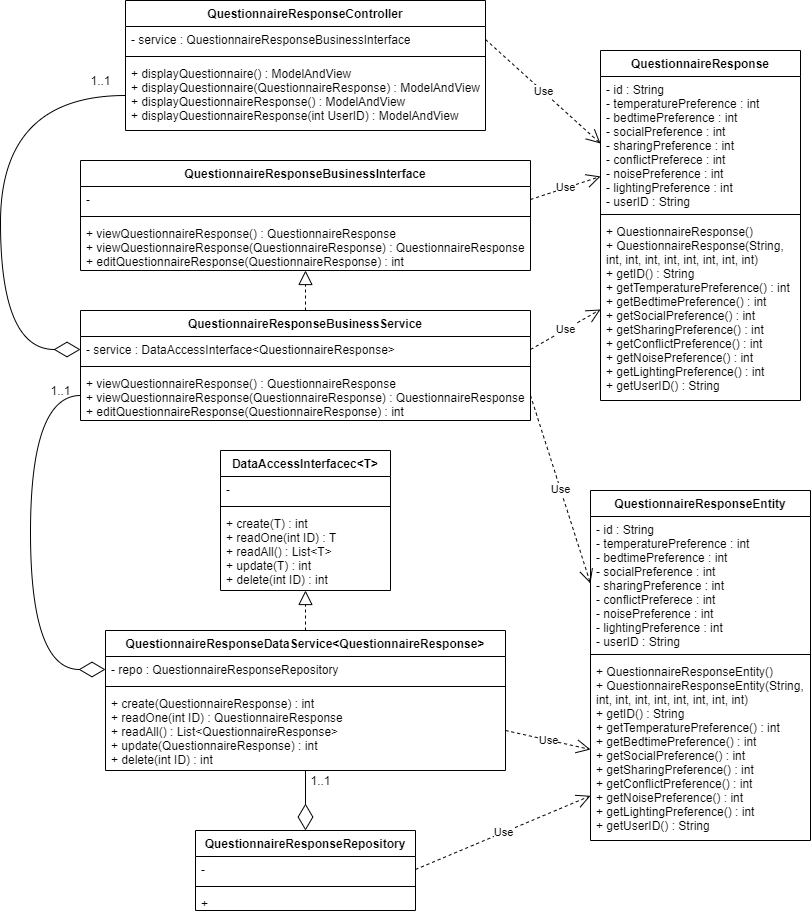

The diagram above was exported from draw.io. Its source (the exported page's mxGraphModel, read from the mxfile embedded in the PNG):
<mxGraphModel dx="509" dy="599" grid="1" gridSize="10" guides="1" tooltips="1" connect="1" arrows="1" fold="1" page="1" pageScale="1" pageWidth="850" pageHeight="1100" math="0" shadow="0">
  <root>
    <mxCell id="xFAp_E4rxOarko7MbGEw-0" />
    <mxCell id="xFAp_E4rxOarko7MbGEw-1" parent="xFAp_E4rxOarko7MbGEw-0" />
    <mxCell id="7ShFIg9Gu2IfRTLViH4J-0" value="Use" style="endArrow=open;endSize=12;dashed=1;html=1;exitX=1;exitY=0.5;exitDx=0;exitDy=0;entryX=0;entryY=0.5;entryDx=0;entryDy=0;" parent="xFAp_E4rxOarko7MbGEw-1" source="oTgJW8IuADUBman_hRK8-5" target="oTgJW8IuADUBman_hRK8-1" edge="1">
      <mxGeometry width="160" relative="1" as="geometry">
        <mxPoint x="580" y="30" as="sourcePoint" />
        <mxPoint x="740" y="30" as="targetPoint" />
      </mxGeometry>
    </mxCell>
    <mxCell id="7ShFIg9Gu2IfRTLViH4J-1" value="" style="endArrow=block;dashed=1;endFill=0;endSize=12;html=1;exitX=0.5;exitY=0;exitDx=0;exitDy=0;" parent="xFAp_E4rxOarko7MbGEw-1" source="oTgJW8IuADUBman_hRK8-12" target="oTgJW8IuADUBman_hRK8-11" edge="1">
      <mxGeometry width="160" relative="1" as="geometry">
        <mxPoint x="360" y="320" as="sourcePoint" />
        <mxPoint x="520" y="320" as="targetPoint" />
      </mxGeometry>
    </mxCell>
    <mxCell id="7ShFIg9Gu2IfRTLViH4J-2" value="Use" style="endArrow=open;endSize=12;dashed=1;html=1;exitX=1;exitY=0.5;exitDx=0;exitDy=0;" parent="xFAp_E4rxOarko7MbGEw-1" source="oTgJW8IuADUBman_hRK8-9" target="oTgJW8IuADUBman_hRK8-1" edge="1">
      <mxGeometry width="160" relative="1" as="geometry">
        <mxPoint x="580" y="240" as="sourcePoint" />
        <mxPoint x="740" y="240" as="targetPoint" />
      </mxGeometry>
    </mxCell>
    <mxCell id="7ShFIg9Gu2IfRTLViH4J-3" value="Use" style="endArrow=open;endSize=12;dashed=1;html=1;exitX=1;exitY=0.5;exitDx=0;exitDy=0;entryX=0;entryY=0.5;entryDx=0;entryDy=0;" parent="xFAp_E4rxOarko7MbGEw-1" source="oTgJW8IuADUBman_hRK8-13" target="oTgJW8IuADUBman_hRK8-3" edge="1">
      <mxGeometry width="160" relative="1" as="geometry">
        <mxPoint x="580" y="330" as="sourcePoint" />
        <mxPoint x="740" y="330" as="targetPoint" />
      </mxGeometry>
    </mxCell>
    <mxCell id="7ShFIg9Gu2IfRTLViH4J-4" value="" style="endArrow=diamondThin;endFill=0;endSize=24;html=1;exitX=0;exitY=0.5;exitDx=0;exitDy=0;entryX=0;entryY=0.5;entryDx=0;entryDy=0;edgeStyle=orthogonalEdgeStyle;curved=1;" parent="xFAp_E4rxOarko7MbGEw-1" source="oTgJW8IuADUBman_hRK8-7" target="oTgJW8IuADUBman_hRK8-13" edge="1">
      <mxGeometry width="160" relative="1" as="geometry">
        <mxPoint x="110" y="160" as="sourcePoint" />
        <mxPoint x="270" y="160" as="targetPoint" />
        <Array as="points">
          <mxPoint x="30" y="135" />
          <mxPoint x="30" y="389" />
        </Array>
      </mxGeometry>
    </mxCell>
    <mxCell id="oTgJW8IuADUBman_hRK8-0" value="QuestionnaireResponse" style="swimlane;fontStyle=1;align=center;verticalAlign=top;childLayout=stackLayout;horizontal=1;startSize=26;horizontalStack=0;resizeParent=1;resizeParentMax=0;resizeLast=0;collapsible=1;marginBottom=0;" parent="xFAp_E4rxOarko7MbGEw-1" vertex="1">
      <mxGeometry x="630" y="90" width="200" height="350" as="geometry" />
    </mxCell>
    <mxCell id="oTgJW8IuADUBman_hRK8-1" value="- id : String&#10;- temperaturePreference : int&#10;- bedtimePreference : int&#10;- socialPreference : int&#10;- sharingPreference : int&#10;- conflictPreferece : int&#10;- noisePreference : int&#10;- lightingPreference : int&#10;- userID : String" style="text;strokeColor=none;fillColor=none;align=left;verticalAlign=top;spacingLeft=4;spacingRight=4;overflow=hidden;rotatable=0;points=[[0,0.5],[1,0.5]];portConstraint=eastwest;" parent="oTgJW8IuADUBman_hRK8-0" vertex="1">
      <mxGeometry y="26" width="200" height="134" as="geometry" />
    </mxCell>
    <mxCell id="oTgJW8IuADUBman_hRK8-2" value="" style="line;strokeWidth=1;fillColor=none;align=left;verticalAlign=middle;spacingTop=-1;spacingLeft=3;spacingRight=3;rotatable=0;labelPosition=right;points=[];portConstraint=eastwest;" parent="oTgJW8IuADUBman_hRK8-0" vertex="1">
      <mxGeometry y="160" width="200" height="8" as="geometry" />
    </mxCell>
    <mxCell id="oTgJW8IuADUBman_hRK8-3" value="+ QuestionnaireResponse()&#10;+ QuestionnaireResponse(String,&#10;int, int, int, int, int, int, int, int)&#10;+ getID() : String&#10;+ getTemperaturePreference() : int&#10;+ getBedtimePreference() : int&#10;+ getSocialPreference() : int&#10;+ getSharingPreference() : int&#10;+ getConflictPreference() : int&#10;+ getNoisePreference() : int&#10;+ getLightingPreference() : int&#10;+ getUserID() : String" style="text;strokeColor=none;fillColor=none;align=left;verticalAlign=top;spacingLeft=4;spacingRight=4;overflow=hidden;rotatable=0;points=[[0,0.5],[1,0.5]];portConstraint=eastwest;" parent="oTgJW8IuADUBman_hRK8-0" vertex="1">
      <mxGeometry y="168" width="200" height="182" as="geometry" />
    </mxCell>
    <mxCell id="oTgJW8IuADUBman_hRK8-4" value="QuestionnaireResponseController" style="swimlane;fontStyle=1;align=center;verticalAlign=top;childLayout=stackLayout;horizontal=1;startSize=26;horizontalStack=0;resizeParent=1;resizeParentMax=0;resizeLast=0;collapsible=1;marginBottom=0;" parent="xFAp_E4rxOarko7MbGEw-1" vertex="1">
      <mxGeometry x="155" y="40" width="360" height="130" as="geometry" />
    </mxCell>
    <mxCell id="oTgJW8IuADUBman_hRK8-5" value="- service : QuestionnaireResponseBusinessInterface" style="text;strokeColor=none;fillColor=none;align=left;verticalAlign=top;spacingLeft=4;spacingRight=4;overflow=hidden;rotatable=0;points=[[0,0.5],[1,0.5]];portConstraint=eastwest;" parent="oTgJW8IuADUBman_hRK8-4" vertex="1">
      <mxGeometry y="26" width="360" height="26" as="geometry" />
    </mxCell>
    <mxCell id="oTgJW8IuADUBman_hRK8-6" value="" style="line;strokeWidth=1;fillColor=none;align=left;verticalAlign=middle;spacingTop=-1;spacingLeft=3;spacingRight=3;rotatable=0;labelPosition=right;points=[];portConstraint=eastwest;" parent="oTgJW8IuADUBman_hRK8-4" vertex="1">
      <mxGeometry y="52" width="360" height="8" as="geometry" />
    </mxCell>
    <mxCell id="oTgJW8IuADUBman_hRK8-7" value="+ displayQuestionnaire() : ModelAndView&#10;+ displayQuestionnaire(QuestionnaireResponse) : ModelAndView&#10;+ displayQuestionnaireResponse() : ModelAndView&#10;+ displayQuestionnaireResponse(int UserID) : ModelAndView" style="text;strokeColor=none;fillColor=none;align=left;verticalAlign=top;spacingLeft=4;spacingRight=4;overflow=hidden;rotatable=0;points=[[0,0.5],[1,0.5]];portConstraint=eastwest;" parent="oTgJW8IuADUBman_hRK8-4" vertex="1">
      <mxGeometry y="60" width="360" height="70" as="geometry" />
    </mxCell>
    <mxCell id="oTgJW8IuADUBman_hRK8-8" value="QuestionnaireResponseBusinessInterface" style="swimlane;fontStyle=1;align=center;verticalAlign=top;childLayout=stackLayout;horizontal=1;startSize=26;horizontalStack=0;resizeParent=1;resizeParentMax=0;resizeLast=0;collapsible=1;marginBottom=0;" parent="xFAp_E4rxOarko7MbGEw-1" vertex="1">
      <mxGeometry x="110" y="200" width="450" height="110" as="geometry" />
    </mxCell>
    <mxCell id="oTgJW8IuADUBman_hRK8-9" value="- " style="text;strokeColor=none;fillColor=none;align=left;verticalAlign=top;spacingLeft=4;spacingRight=4;overflow=hidden;rotatable=0;points=[[0,0.5],[1,0.5]];portConstraint=eastwest;" parent="oTgJW8IuADUBman_hRK8-8" vertex="1">
      <mxGeometry y="26" width="450" height="26" as="geometry" />
    </mxCell>
    <mxCell id="oTgJW8IuADUBman_hRK8-10" value="" style="line;strokeWidth=1;fillColor=none;align=left;verticalAlign=middle;spacingTop=-1;spacingLeft=3;spacingRight=3;rotatable=0;labelPosition=right;points=[];portConstraint=eastwest;" parent="oTgJW8IuADUBman_hRK8-8" vertex="1">
      <mxGeometry y="52" width="450" height="8" as="geometry" />
    </mxCell>
    <mxCell id="oTgJW8IuADUBman_hRK8-11" value="+ viewQuestionnaireResponse() : QuestionnaireResponse&#10;+ viewQuestionnaireResponse(QuestionnaireResponse) : QuestionnaireResponse&#10;+ editQuestionnaireResponse(QuestionnaireResponse) : int" style="text;strokeColor=none;fillColor=none;align=left;verticalAlign=top;spacingLeft=4;spacingRight=4;overflow=hidden;rotatable=0;points=[[0,0.5],[1,0.5]];portConstraint=eastwest;" parent="oTgJW8IuADUBman_hRK8-8" vertex="1">
      <mxGeometry y="60" width="450" height="50" as="geometry" />
    </mxCell>
    <mxCell id="oTgJW8IuADUBman_hRK8-12" value="QuestionnaireResponseBusinessService" style="swimlane;fontStyle=1;align=center;verticalAlign=top;childLayout=stackLayout;horizontal=1;startSize=26;horizontalStack=0;resizeParent=1;resizeParentMax=0;resizeLast=0;collapsible=1;marginBottom=0;" parent="xFAp_E4rxOarko7MbGEw-1" vertex="1">
      <mxGeometry x="110" y="350" width="450" height="110" as="geometry" />
    </mxCell>
    <mxCell id="oTgJW8IuADUBman_hRK8-13" value="- service : DataAccessInterface&lt;QuestionnaireResponse&gt;" style="text;strokeColor=none;fillColor=none;align=left;verticalAlign=top;spacingLeft=4;spacingRight=4;overflow=hidden;rotatable=0;points=[[0,0.5],[1,0.5]];portConstraint=eastwest;" parent="oTgJW8IuADUBman_hRK8-12" vertex="1">
      <mxGeometry y="26" width="450" height="26" as="geometry" />
    </mxCell>
    <mxCell id="oTgJW8IuADUBman_hRK8-14" value="" style="line;strokeWidth=1;fillColor=none;align=left;verticalAlign=middle;spacingTop=-1;spacingLeft=3;spacingRight=3;rotatable=0;labelPosition=right;points=[];portConstraint=eastwest;" parent="oTgJW8IuADUBman_hRK8-12" vertex="1">
      <mxGeometry y="52" width="450" height="8" as="geometry" />
    </mxCell>
    <mxCell id="oTgJW8IuADUBman_hRK8-15" value="+ viewQuestionnaireResponse() : QuestionnaireResponse&#10;+ viewQuestionnaireResponse(QuestionnaireResponse) : QuestionnaireResponse&#10;+ editQuestionnaireResponse(QuestionnaireResponse) : int" style="text;strokeColor=none;fillColor=none;align=left;verticalAlign=top;spacingLeft=4;spacingRight=4;overflow=hidden;rotatable=0;points=[[0,0.5],[1,0.5]];portConstraint=eastwest;" parent="oTgJW8IuADUBman_hRK8-12" vertex="1">
      <mxGeometry y="60" width="450" height="50" as="geometry" />
    </mxCell>
    <mxCell id="oTgJW8IuADUBman_hRK8-16" value="DataAccessInterfacec&lt;T&gt;" style="swimlane;fontStyle=1;align=center;verticalAlign=top;childLayout=stackLayout;horizontal=1;startSize=26;horizontalStack=0;resizeParent=1;resizeParentMax=0;resizeLast=0;collapsible=1;marginBottom=0;" parent="xFAp_E4rxOarko7MbGEw-1" vertex="1">
      <mxGeometry x="250" y="490" width="170" height="140" as="geometry">
        <mxRectangle x="320" y="40" width="180" height="26" as="alternateBounds" />
      </mxGeometry>
    </mxCell>
    <mxCell id="oTgJW8IuADUBman_hRK8-17" value="- " style="text;strokeColor=none;fillColor=none;align=left;verticalAlign=top;spacingLeft=4;spacingRight=4;overflow=hidden;rotatable=0;points=[[0,0.5],[1,0.5]];portConstraint=eastwest;" parent="oTgJW8IuADUBman_hRK8-16" vertex="1">
      <mxGeometry y="26" width="170" height="26" as="geometry" />
    </mxCell>
    <mxCell id="oTgJW8IuADUBman_hRK8-18" value="" style="line;strokeWidth=1;fillColor=none;align=left;verticalAlign=middle;spacingTop=-1;spacingLeft=3;spacingRight=3;rotatable=0;labelPosition=right;points=[];portConstraint=eastwest;" parent="oTgJW8IuADUBman_hRK8-16" vertex="1">
      <mxGeometry y="52" width="170" height="8" as="geometry" />
    </mxCell>
    <mxCell id="oTgJW8IuADUBman_hRK8-19" value="+ create(T) : int&#10;+ readOne(int ID) : T&#10;+ readAll() : List&lt;T&gt;&#10;+ update(T) : int&#10;+ delete(int ID) : int" style="text;strokeColor=none;fillColor=none;align=left;verticalAlign=top;spacingLeft=4;spacingRight=4;overflow=hidden;rotatable=0;points=[[0,0.5],[1,0.5]];portConstraint=eastwest;" parent="oTgJW8IuADUBman_hRK8-16" vertex="1">
      <mxGeometry y="60" width="170" height="80" as="geometry" />
    </mxCell>
    <mxCell id="oTgJW8IuADUBman_hRK8-20" value="QuestionnaireResponseDataService&lt;QuestionnaireResponse&gt;" style="swimlane;fontStyle=1;align=center;verticalAlign=top;childLayout=stackLayout;horizontal=1;startSize=26;horizontalStack=0;resizeParent=1;resizeParentMax=0;resizeLast=0;collapsible=1;marginBottom=0;" parent="xFAp_E4rxOarko7MbGEw-1" vertex="1">
      <mxGeometry x="135" y="670" width="400" height="140" as="geometry" />
    </mxCell>
    <mxCell id="oTgJW8IuADUBman_hRK8-21" value="- repo : QuestionnaireResponseRepository" style="text;strokeColor=none;fillColor=none;align=left;verticalAlign=top;spacingLeft=4;spacingRight=4;overflow=hidden;rotatable=0;points=[[0,0.5],[1,0.5]];portConstraint=eastwest;" parent="oTgJW8IuADUBman_hRK8-20" vertex="1">
      <mxGeometry y="26" width="400" height="26" as="geometry" />
    </mxCell>
    <mxCell id="oTgJW8IuADUBman_hRK8-22" value="" style="line;strokeWidth=1;fillColor=none;align=left;verticalAlign=middle;spacingTop=-1;spacingLeft=3;spacingRight=3;rotatable=0;labelPosition=right;points=[];portConstraint=eastwest;" parent="oTgJW8IuADUBman_hRK8-20" vertex="1">
      <mxGeometry y="52" width="400" height="8" as="geometry" />
    </mxCell>
    <mxCell id="oTgJW8IuADUBman_hRK8-23" value="+ create(QuestionnaireResponse) : int&#10;+ readOne(int ID) : QuestionnaireResponse&#10;+ readAll() : List&lt;QuestionnaireResponse&gt;&#10;+ update(QuestionnaireResponse) : int&#10;+ delete(int ID) : int" style="text;strokeColor=none;fillColor=none;align=left;verticalAlign=top;spacingLeft=4;spacingRight=4;overflow=hidden;rotatable=0;points=[[0,0.5],[1,0.5]];portConstraint=eastwest;" parent="oTgJW8IuADUBman_hRK8-20" vertex="1">
      <mxGeometry y="60" width="400" height="80" as="geometry" />
    </mxCell>
    <mxCell id="oTgJW8IuADUBman_hRK8-28" value="QuestionnaireResponseEntity" style="swimlane;fontStyle=1;align=center;verticalAlign=top;childLayout=stackLayout;horizontal=1;startSize=26;horizontalStack=0;resizeParent=1;resizeParentMax=0;resizeLast=0;collapsible=1;marginBottom=0;" parent="xFAp_E4rxOarko7MbGEw-1" vertex="1">
      <mxGeometry x="620" y="530" width="220" height="350" as="geometry" />
    </mxCell>
    <mxCell id="oTgJW8IuADUBman_hRK8-29" value="- id : String&#10;- temperaturePreference : int&#10;- bedtimePreference : int&#10;- socialPreference : int&#10;- sharingPreference : int&#10;- conflictPreferece : int&#10;- noisePreference : int&#10;- lightingPreference : int&#10;- userID : String" style="text;strokeColor=none;fillColor=none;align=left;verticalAlign=top;spacingLeft=4;spacingRight=4;overflow=hidden;rotatable=0;points=[[0,0.5],[1,0.5]];portConstraint=eastwest;" parent="oTgJW8IuADUBman_hRK8-28" vertex="1">
      <mxGeometry y="26" width="220" height="134" as="geometry" />
    </mxCell>
    <mxCell id="oTgJW8IuADUBman_hRK8-30" value="" style="line;strokeWidth=1;fillColor=none;align=left;verticalAlign=middle;spacingTop=-1;spacingLeft=3;spacingRight=3;rotatable=0;labelPosition=right;points=[];portConstraint=eastwest;" parent="oTgJW8IuADUBman_hRK8-28" vertex="1">
      <mxGeometry y="160" width="220" height="8" as="geometry" />
    </mxCell>
    <mxCell id="oTgJW8IuADUBman_hRK8-31" value="+ QuestionnaireResponseEntity()&#10;+ QuestionnaireResponseEntity(String, &#10;int, int, int, int, int, int, int, int)&#10;+ getID() : String&#10;+ getTemperaturePreference() : int&#10;+ getBedtimePreference() : int&#10;+ getSocialPreference() : int&#10;+ getSharingPreference() : int&#10;+ getConflictPreference() : int&#10;+ getNoisePreference() : int&#10;+ getLightingPreference() : int&#10;+ getUserID() : String" style="text;strokeColor=none;fillColor=none;align=left;verticalAlign=top;spacingLeft=4;spacingRight=4;overflow=hidden;rotatable=0;points=[[0,0.5],[1,0.5]];portConstraint=eastwest;" parent="oTgJW8IuADUBman_hRK8-28" vertex="1">
      <mxGeometry y="168" width="220" height="182" as="geometry" />
    </mxCell>
    <mxCell id="7ShFIg9Gu2IfRTLViH4J-5" value="1..1" style="text;html=1;align=center;verticalAlign=middle;resizable=0;points=[];autosize=1;" parent="xFAp_E4rxOarko7MbGEw-1" vertex="1">
      <mxGeometry x="110" y="110" width="40" height="20" as="geometry" />
    </mxCell>
    <mxCell id="7ShFIg9Gu2IfRTLViH4J-6" value="" style="endArrow=diamondThin;endFill=0;endSize=24;html=1;exitX=0;exitY=0.5;exitDx=0;exitDy=0;entryX=0;entryY=0.5;entryDx=0;entryDy=0;edgeStyle=orthogonalEdgeStyle;curved=1;" parent="xFAp_E4rxOarko7MbGEw-1" source="oTgJW8IuADUBman_hRK8-15" target="oTgJW8IuADUBman_hRK8-21" edge="1">
      <mxGeometry width="160" relative="1" as="geometry">
        <mxPoint x="50" y="530" as="sourcePoint" />
        <mxPoint x="210" y="530" as="targetPoint" />
        <Array as="points">
          <mxPoint x="60" y="435" />
          <mxPoint x="60" y="709" />
        </Array>
      </mxGeometry>
    </mxCell>
    <mxCell id="7ShFIg9Gu2IfRTLViH4J-7" value="1..1" style="text;html=1;align=center;verticalAlign=middle;resizable=0;points=[];autosize=1;" parent="xFAp_E4rxOarko7MbGEw-1" vertex="1">
      <mxGeometry x="70" y="420" width="40" height="20" as="geometry" />
    </mxCell>
    <mxCell id="7ShFIg9Gu2IfRTLViH4J-8" value="" style="endArrow=block;dashed=1;endFill=0;endSize=12;html=1;exitX=0.5;exitY=0;exitDx=0;exitDy=0;" parent="xFAp_E4rxOarko7MbGEw-1" source="oTgJW8IuADUBman_hRK8-20" target="oTgJW8IuADUBman_hRK8-19" edge="1">
      <mxGeometry width="160" relative="1" as="geometry">
        <mxPoint x="460" y="620" as="sourcePoint" />
        <mxPoint x="620" y="620" as="targetPoint" />
      </mxGeometry>
    </mxCell>
    <mxCell id="oTgJW8IuADUBman_hRK8-24" value="QuestionnaireResponseRepository" style="swimlane;fontStyle=1;align=center;verticalAlign=top;childLayout=stackLayout;horizontal=1;startSize=26;horizontalStack=0;resizeParent=1;resizeParentMax=0;resizeLast=0;collapsible=1;marginBottom=0;" parent="xFAp_E4rxOarko7MbGEw-1" vertex="1">
      <mxGeometry x="225" y="870" width="220" height="80" as="geometry" />
    </mxCell>
    <mxCell id="oTgJW8IuADUBman_hRK8-25" value="- " style="text;strokeColor=none;fillColor=none;align=left;verticalAlign=top;spacingLeft=4;spacingRight=4;overflow=hidden;rotatable=0;points=[[0,0.5],[1,0.5]];portConstraint=eastwest;" parent="oTgJW8IuADUBman_hRK8-24" vertex="1">
      <mxGeometry y="26" width="220" height="26" as="geometry" />
    </mxCell>
    <mxCell id="oTgJW8IuADUBman_hRK8-26" value="" style="line;strokeWidth=1;fillColor=none;align=left;verticalAlign=middle;spacingTop=-1;spacingLeft=3;spacingRight=3;rotatable=0;labelPosition=right;points=[];portConstraint=eastwest;" parent="oTgJW8IuADUBman_hRK8-24" vertex="1">
      <mxGeometry y="52" width="220" height="8" as="geometry" />
    </mxCell>
    <mxCell id="oTgJW8IuADUBman_hRK8-27" value="+" style="text;strokeColor=none;fillColor=none;align=left;verticalAlign=top;spacingLeft=4;spacingRight=4;overflow=hidden;rotatable=0;points=[[0,0.5],[1,0.5]];portConstraint=eastwest;" parent="oTgJW8IuADUBman_hRK8-24" vertex="1">
      <mxGeometry y="60" width="220" height="20" as="geometry" />
    </mxCell>
    <mxCell id="baQNR426Kdmby9rekiUU-0" value="" style="endArrow=diamondThin;endFill=0;endSize=24;html=1;entryX=0.5;entryY=0;entryDx=0;entryDy=0;" parent="xFAp_E4rxOarko7MbGEw-1" source="oTgJW8IuADUBman_hRK8-23" target="oTgJW8IuADUBman_hRK8-24" edge="1">
      <mxGeometry width="160" relative="1" as="geometry">
        <mxPoint x="340" y="820" as="sourcePoint" />
        <mxPoint x="510" y="840" as="targetPoint" />
      </mxGeometry>
    </mxCell>
    <mxCell id="baQNR426Kdmby9rekiUU-1" value="1..1" style="text;html=1;align=center;verticalAlign=middle;resizable=0;points=[];autosize=1;" parent="xFAp_E4rxOarko7MbGEw-1" vertex="1">
      <mxGeometry x="330" y="810" width="40" height="20" as="geometry" />
    </mxCell>
    <mxCell id="baQNR426Kdmby9rekiUU-3" value="Use" style="endArrow=open;endSize=12;dashed=1;html=1;exitX=1;exitY=0.5;exitDx=0;exitDy=0;" parent="xFAp_E4rxOarko7MbGEw-1" source="oTgJW8IuADUBman_hRK8-25" target="oTgJW8IuADUBman_hRK8-31" edge="1">
      <mxGeometry width="160" relative="1" as="geometry">
        <mxPoint x="480" y="900" as="sourcePoint" />
        <mxPoint x="640" y="900" as="targetPoint" />
      </mxGeometry>
    </mxCell>
    <mxCell id="baQNR426Kdmby9rekiUU-5" value="Use" style="endArrow=open;endSize=12;dashed=1;html=1;exitX=1;exitY=0.5;exitDx=0;exitDy=0;entryX=0;entryY=0.5;entryDx=0;entryDy=0;" parent="xFAp_E4rxOarko7MbGEw-1" source="oTgJW8IuADUBman_hRK8-23" target="oTgJW8IuADUBman_hRK8-31" edge="1">
      <mxGeometry width="160" relative="1" as="geometry">
        <mxPoint x="570" y="740" as="sourcePoint" />
        <mxPoint x="730" y="740" as="targetPoint" />
      </mxGeometry>
    </mxCell>
    <mxCell id="baQNR426Kdmby9rekiUU-6" value="Use" style="endArrow=open;endSize=12;dashed=1;html=1;exitX=1;exitY=0.5;exitDx=0;exitDy=0;entryX=0;entryY=0.5;entryDx=0;entryDy=0;" parent="xFAp_E4rxOarko7MbGEw-1" source="oTgJW8IuADUBman_hRK8-15" target="oTgJW8IuADUBman_hRK8-29" edge="1">
      <mxGeometry width="160" relative="1" as="geometry">
        <mxPoint x="600" y="470" as="sourcePoint" />
        <mxPoint x="760" y="470" as="targetPoint" />
      </mxGeometry>
    </mxCell>
  </root>
</mxGraphModel>